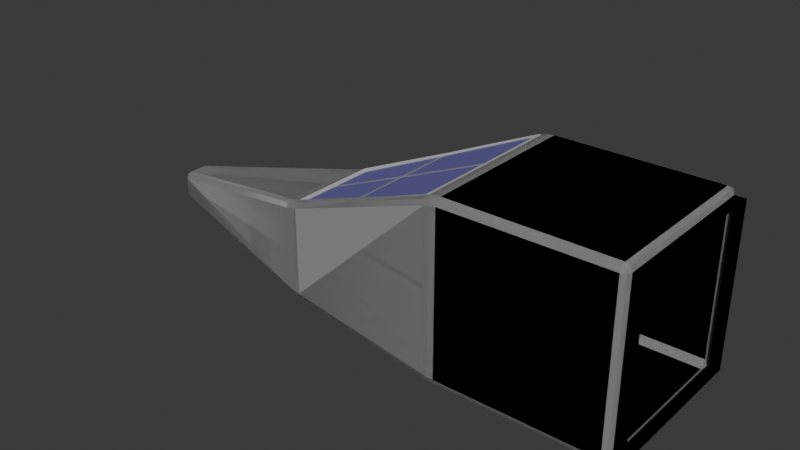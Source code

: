 # Source: basic_ship_cockpit.blend  (saved by Blender 4.1.24; exported with 4.5.12 LTS)
import bpy
from mathutils import Matrix  # noqa: F401  (used for matrix-valued properties, if any)

bpy.ops.wm.read_factory_settings(use_empty=True)
scene = bpy.context.scene
scene.name = 'Scene'

# ---- collections
col_collection = bpy.data.collections.new('Collection'); scene.collection.children.link(col_collection)

# ---- materials (node trees are filled in below, after node groups)
mat_material = bpy.data.materials.new('Material')
mat_material.alpha_threshold = 0.0
mat_material.use_transparent_shadow = False
mat_material.roughness = 0.5
mat_material.line_color = (0.0, 0.0, 0.0, 1.0)
mat_material_002 = bpy.data.materials.new('Material.002')
mat_material_002.use_transparent_shadow = False
mat_material_001 = bpy.data.materials.new('Material.001')
mat_material_001.alpha_threshold = 0.0
mat_material_001.use_transparent_shadow = False
mat_material_001.roughness = 0.5
mat_material_001.line_color = (0.0, 0.0, 0.0, 1.0)

# ---- material node trees
mat_material.use_nodes = True; mat_material.node_tree.nodes.clear()
_N = mat_material.node_tree.nodes; _L = mat_material.node_tree.links
n0 = _N.new('ShaderNodeOutputMaterial'); n0.name = 'Material Output'; n0.location = (300, 300)
n1 = _N.new('ShaderNodeBsdfPrincipled'); n1.name = 'Principled BSDF'; n1.location = (10, 300)
n1.inputs[0].default_value = (0.4499, 0.4499, 0.4499, 1.0)
n1.inputs[3].default_value = 1.45
_L.new(n1.outputs[0], n0.inputs[0])
n0.is_active_output = True
mat_material_002.use_nodes = True; mat_material_002.node_tree.nodes.clear()
_N = mat_material_002.node_tree.nodes; _L = mat_material_002.node_tree.links
n0 = _N.new('ShaderNodeBsdfPrincipled'); n0.name = 'Principled BSDF'; n0.location = (10, 300)
n0.inputs[0].default_value = (0.3638, 0.3491, 1.0, 0.5142)
n0.inputs[4].default_value = 0.5086
n1 = _N.new('ShaderNodeOutputMaterial'); n1.name = 'Material Output'; n1.location = (300, 300)
n2 = _N.new('ShaderNodeAmbientOcclusion'); n2.name = 'Ambient Occlusion'; n2.location = (-190, 275)
_L.new(n0.outputs[0], n1.inputs[0])
n1.is_active_output = True
mat_material_001.use_nodes = True; mat_material_001.node_tree.nodes.clear()
_N = mat_material_001.node_tree.nodes; _L = mat_material_001.node_tree.links
n0 = _N.new('ShaderNodeOutputMaterial'); n0.name = 'Material Output'; n0.location = (300, 300)
n1 = _N.new('ShaderNodeBsdfPrincipled'); n1.name = 'Principled BSDF'; n1.location = (10, 300)
n1.inputs[0].default_value = (0.3763, 0.3763, 0.3763, 1.0)
n1.inputs[3].default_value = 1.45
_L.new(n1.outputs[0], n0.inputs[0])
n0.is_active_output = True

# ---- world
world_world = bpy.data.worlds.new('World'); scene.world = world_world
world_world.use_nodes = True; world_world.node_tree.nodes.clear()
_N = world_world.node_tree.nodes; _L = world_world.node_tree.links
n0 = _N.new('ShaderNodeOutputWorld'); n0.name = 'World Output'; n0.location = (300, 300)
n1 = _N.new('ShaderNodeBackground'); n1.name = 'Background'; n1.location = (10, 300)
n1.inputs[0].default_value = (0.05088, 0.05088, 0.05088, 1.0)
_L.new(n1.outputs[0], n0.inputs[0])
n0.is_active_output = True
world_world.color = (0.05088, 0.05088, 0.05088)
world_world.use_sun_shadow = False
world_world.sun_shadow_jitter_overblur = 0.0

# ---- meshes
me_cube = bpy.data.meshes.new('Cube')
me_cube.from_pydata([(1.122, -0.9263, 0.9263), (1.122, -0.9263, -0.9263), (1.122, 0.9263, -0.9263), (1.122, 0.9263, 0.9263), (0.9263, 1.0, 0.9263), (0.9263, 0.9263, 1.0), (1.0, 0.9263, 0.9263), (0.9263, 0.9784, 0.9784), (0.9689, 0.9689, 0.9689), (0.9784, 0.9263, 0.9784), (0.9784, 0.9784, 0.9263), (0.9263, 0.9263, -1.0), (0.9263, 1.0, -0.9263), (1.0, 0.9263, -0.9263), (0.9263, 0.9784, -0.9784), (0.9689, 0.9689, -0.9689), (0.9784, 0.9784, -0.9263), (0.9784, 0.9263, -0.9784), (1.0, -0.9263, 0.9263), (0.9263, -0.9263, 1.0), (0.9263, -1.0, 0.9263), (0.9784, -0.9263, 0.9784), (0.9689, -0.9689, 0.9689), (0.9263, -0.9784, 0.9784), (0.9784, -0.9784, 0.9263), (1.0, -0.9263, -0.9263), (0.9263, -1.0, -0.9263), (0.9263, -0.9263, -1.0), (0.9784, -0.9784, -0.9263), (0.9689, -0.9689, -0.9689), (0.9263, -0.9784, -0.9784), (0.9784, -0.9263, -0.9784), (-1.072, 0.9863, 0.8914), (-1.068, 0.9123, 0.9723), (-0.9263, 0.9263, 1.0), (-0.9263, 1.0, 0.9263), (-1.078, 0.9633, 0.945), (-1.0, 0.974, 0.9683), (-0.9984, 0.9193, 0.9919), (-0.9263, 0.9784, 0.9784), (-0.9996, 0.996, 0.9089), (-1.074, 0.9111, -1.002), (-1.072, 0.9863, -0.9282), (-0.9263, 1.0, -0.9263), (-0.9263, 0.9263, -1.0), (-1.075, 0.9638, -0.9804), (-0.9998, 0.9743, -0.9792), (-0.9996, 0.996, -0.9273), (-0.9263, 0.9784, -0.9784), (-0.9972, 0.9219, -1.001), (-1.072, -0.9863, 0.8914), (-0.9263, -1.0, 0.9263), (-0.9263, -0.9263, 1.0), (-1.068, -0.9123, 0.9723), (-0.9996, -0.996, 0.9089), (-1.0, -0.974, 0.9683), (-0.9263, -0.9784, 0.9784), (-0.9984, -0.9193, 0.9919), (-1.078, -0.9633, 0.945), (-1.074, -0.9111, -1.002), (-0.9263, -0.9263, -1.0), (-0.9263, -1.0, -0.9263), (-1.072, -0.9863, -0.9282), (-0.9972, -0.9219, -1.0), (-0.9998, -0.9743, -0.9792), (-0.9263, -0.9784, -0.9784), (-0.9996, -0.996, -0.9273), (-1.075, -0.9638, -0.9804), (-3.264, 0.4967, -1.046), (-3.263, 0.5716, -0.9709), (-3.118, 0.5986, -0.9821), (-3.117, 0.5239, -1.056), (-3.269, 0.5487, -1.023), (-3.191, 0.5631, -1.032), (-3.189, 0.5854, -0.9795), (-3.12, 0.5763, -1.034), (-3.191, 0.5103, -1.054), (-3.264, -0.4967, -1.046), (-3.117, -0.5239, -1.056), (-3.118, -0.5986, -0.9821), (-3.263, -0.5716, -0.9709), (-3.191, -0.5103, -1.054), (-3.191, -0.5631, -1.032), (-3.12, -0.5763, -1.034), (-3.189, -0.5854, -0.9795), (-3.269, -0.5487, -1.023), (-3.118, -0.5986, 0.06224), (-3.123, -0.5231, 0.1399), (-3.263, -0.4968, 0.09763), (-3.263, -0.5716, 0.02249), (-3.129, -0.5748, 0.1142), (-3.192, -0.563, 0.09356), (-3.192, -0.5099, 0.116), (-3.269, -0.5486, 0.07448), (-3.182, -0.5866, 0.04191), (-3.263, 0.5716, 0.02249), (-3.263, 0.4968, 0.09763), (-3.123, 0.5231, 0.1399), (-3.118, 0.5986, 0.06224), (-3.269, 0.5486, 0.07448), (-3.192, 0.563, 0.09356), (-3.192, 0.5099, 0.116), (-3.129, 0.5748, 0.1142), (-3.182, 0.5866, 0.04191), (-5.384, 0.1057, -0.6914), (-5.456, 0.09356, -0.6056), (-5.384, 0.1806, -0.6167), (-5.435, 0.09688, -0.6615), (-5.426, 0.1415, -0.6531), (-5.435, 0.1498, -0.6087), (-5.384, 0.1584, -0.6693), (-5.384, -0.1057, -0.6914), (-5.384, -0.1806, -0.6167), (-5.456, -0.09356, -0.6056), (-5.384, -0.1584, -0.6693), (-5.426, -0.1415, -0.6531), (-5.435, -0.1498, -0.6087), (-5.435, -0.09688, -0.6615), (-5.384, -0.1806, -0.4053), (-5.384, -0.1057, -0.3303), (-5.456, -0.09356, -0.4185), (-5.384, -0.1584, -0.3526), (-5.426, -0.1415, -0.3701), (-5.435, -0.09685, -0.3619), (-5.435, -0.1498, -0.4149), (-5.384, 0.1806, -0.4053), (-5.456, 0.09356, -0.4185), (-5.384, 0.1057, -0.3303), (-5.435, 0.1498, -0.4149), (-5.426, 0.1415, -0.3701), (-5.435, 0.09685, -0.3619), (-5.384, 0.1584, -0.3526), (-1.068, 0.0, 0.9723), (-0.9263, 0.0, 1.0), (-0.9984, 0.0, 0.9919), (-3.263, 0.0, 0.09763), (-3.123, 0.0, 0.1399), (-3.192, 0.0, 0.116), (-2.095, 0.7177, 0.5561), (-2.069, 0.7975, 0.4877), (-2.088, 0.772, 0.5361), (-2.095, -0.7177, 0.5561), (-2.069, -0.7975, 0.4877), (-2.088, -0.772, 0.5361), (-1.081, 0.8795, 0.9616), (-1.095, 0.9123, 0.9721), (-1.081, 0.02778, 0.9616), (-1.081, -0.02786, 0.9616), (-1.094, -1.333e-09, 0.9721), (-3.084, 0.02778, 0.1188), (-3.117, 2.72e-10, 0.1266), (-3.084, -0.02786, 0.1188), (-3.084, 0.4999, 0.1188), (-3.117, 0.5231, 0.1263), (-2.168, 0.6827, 0.4988), (-2.117, 0.6925, 0.5204), (-2.11, 0.7172, 0.5419), (-1.095, -0.9123, 0.9721), (-1.081, -0.8796, 0.9616), (-2.117, -0.6956, 0.5204), (-2.168, -0.6858, 0.4988), (-2.111, -0.7182, 0.5404), (-3.084, -0.5, 0.1188), (-3.117, -0.5231, 0.1264), (-2.117, -0.02939, 0.5204), (-2.117, 0.02625, 0.5204), (-2.168, 0.02626, 0.4988), (-2.168, -0.02939, 0.4988), (-1.081, 0.8795, 0.9616), (-1.081, 0.02778, 0.9616), (-3.084, 0.02778, 0.1188), (-3.084, 0.4999, 0.1188), (-2.168, 0.6827, 0.4988), (-1.081, -0.8796, 0.9616), (-2.117, -0.6956, 0.5204), (-1.081, -0.02786, 0.9616), (-3.084, -0.5, 0.1188), (-3.084, -0.02786, 0.1188), (-2.117, 0.6925, 0.5204), (-2.168, -0.6858, 0.4988), (-2.117, -0.02939, 0.5204), (-2.117, 0.02625, 0.5204), (-2.168, 0.02626, 0.4988), (-2.168, -0.02939, 0.4988)], [], [(44, 11, 27, 60), (32, 42, 70, 98, 139), (62, 50, 142, 86, 79), (26, 20, 51, 61), (5, 34, 133, 52, 19), (18, 25, 1, 0), (53, 132, 148, 157), (113, 120, 126, 105), (141, 53, 157, 161), (138, 97, 153, 156), (88, 135, 96, 127, 119), (80, 89, 118, 112), (95, 69, 106, 125), (158, 147, 175, 173), (68, 77, 111, 104), (41, 59, 78, 71), (4, 7, 8, 10), (5, 9, 8, 7), (6, 10, 8, 9), (11, 14, 15, 17), (12, 16, 15, 14), (13, 17, 15, 16), (18, 21, 22, 24), (19, 23, 22, 21), (20, 24, 22, 23), (25, 28, 29, 31), (26, 30, 29, 28), (27, 31, 29, 30), (32, 36, 37, 40), (33, 38, 37, 36), (34, 39, 37, 38), (35, 40, 37, 39), (41, 45, 46, 49), (42, 47, 46, 45), (43, 48, 46, 47), (44, 49, 46, 48), (50, 54, 55, 58), (51, 56, 55, 54), (52, 57, 55, 56), (53, 58, 55, 57), (59, 63, 64, 67), (60, 65, 64, 63), (61, 66, 64, 65), (62, 67, 64, 66), (68, 72, 73, 76), (69, 74, 73, 72), (70, 75, 73, 74), (71, 76, 73, 75), (77, 81, 82, 85), (78, 83, 82, 81), (79, 84, 82, 83), (80, 85, 82, 84), (86, 90, 91, 94), (87, 92, 91, 90), (88, 93, 91, 92), (89, 94, 91, 93), (95, 99, 100, 103), (96, 101, 100, 99), (97, 102, 100, 101), (98, 103, 100, 102), (104, 107, 108, 110), (105, 109, 108, 107), (106, 110, 108, 109), (111, 114, 115, 117), (112, 116, 115, 114), (113, 117, 115, 116), (118, 121, 122, 124), (119, 123, 122, 121), (120, 124, 122, 123), (125, 128, 129, 131), (126, 130, 129, 128), (127, 131, 129, 130), (44, 60, 63, 49), (49, 63, 59, 41), (11, 44, 48, 14), (14, 48, 43, 12), (6, 13, 16, 10), (10, 16, 12, 4), (61, 51, 54, 66), (66, 54, 50, 62), (20, 26, 28, 24), (24, 28, 25, 18), (35, 43, 47, 40), (40, 47, 42, 32), (19, 52, 56, 23), (23, 56, 51, 20), (5, 19, 21, 9), (9, 21, 18, 6), (60, 27, 30, 65), (65, 30, 26, 61), (133, 34, 38, 134), (134, 38, 33, 132), (34, 5, 7, 39), (39, 7, 4, 35), (27, 11, 17, 31), (31, 17, 13, 25), (71, 78, 81, 76), (76, 81, 77, 68), (79, 86, 94, 84), (84, 94, 89, 80), (98, 70, 74, 103), (103, 74, 69, 95), (136, 97, 101, 137), (137, 101, 96, 135), (62, 79, 83, 67), (67, 83, 78, 59), (70, 42, 45, 75), (75, 45, 41, 71), (139, 98, 102, 140), (140, 102, 97, 138), (142, 50, 58, 143), (143, 58, 53, 141), (104, 111, 117, 107), (107, 117, 113, 105), (112, 118, 124, 116), (116, 124, 120, 113), (125, 106, 109, 128), (128, 109, 105, 126), (119, 127, 130, 123), (123, 130, 126, 120), (95, 125, 131, 99), (99, 131, 127, 96), (118, 89, 93, 121), (121, 93, 88, 119), (111, 77, 85, 114), (114, 85, 80, 112), (68, 104, 110, 72), (72, 110, 106, 69), (52, 133, 134, 57), (57, 134, 132, 53), (87, 136, 137, 92), (92, 137, 135, 88), (32, 139, 140, 36), (36, 140, 138, 33), (86, 142, 143, 90), (90, 143, 141, 87), (43, 35, 4, 12), (6, 18, 0, 3), (13, 6, 3, 2), (25, 13, 2, 1), (162, 160, 179, 176), (33, 138, 156, 145), (97, 136, 150, 153), (136, 87, 163, 150), (87, 141, 161, 163), (152, 149, 170, 171), (164, 159, 174, 180), (146, 147, 148), (149, 150, 151), (154, 155, 156), (159, 160, 161), (164, 165, 166, 167), (144, 146, 148, 145), (149, 152, 153, 150), (152, 154, 156, 153), (158, 159, 161, 157), (147, 158, 157, 148), (162, 151, 150, 163), (155, 144, 145, 156), (160, 162, 163, 161), (164, 147, 146, 165), (154, 166, 165, 155), (167, 160, 159, 164), (166, 149, 151, 167), (132, 33, 145, 148), (169, 168, 178, 181), (182, 172, 171, 170), (173, 175, 180, 174), (179, 183, 177, 176), (149, 166, 182, 170), (167, 151, 177, 183), (147, 164, 180, 175), (154, 152, 171, 172), (165, 146, 169, 181), (151, 162, 176, 177), (166, 154, 172, 182), (155, 165, 181, 178), (146, 144, 168, 169), (144, 155, 178, 168), (159, 158, 173, 174), (160, 167, 183, 179)])
me_cube.polygons.foreach_set('material_index', [0, 0, 0, 0, 0, 0, 0, 0, 0, 0, 0, 0, 0, 0, 0, 0, 0, 0, 0, 0, 0, 0, 0, 0, 0, 0, 0, 0, 0, 0, 0, 0, 0, 0, 0, 0, 0, 0, 0, 0, 0, 0, 0, 0, 0, 0, 0, 0, 0, 0, 0, 0, 0, 0, 0, 0, 0, 0, 0, 0, 0, 0, 0, 0, 0, 0, 0, 0, 0, 0, 0, 0, 0, 0, 0, 0, 0, 0, 0, 0, 0, 0, 0, 0, 0, 0, 0, 0, 0, 0, 0, 0, 0, 0, 0, 0, 0, 0, 0, 0, 0, 0, 0, 0, 0, 0, 0, 0, 0, 0, 0, 0, 0, 0, 0, 0, 0, 0, 0, 0, 0, 0, 0, 0, 0, 0, 0, 0, 0, 0, 0, 0, 0, 0, 0, 0, 0, 0, 0, 0, 0, 0, 0, 0, 0, 0, 0, 0, 0, 0, 0, 0, 0, 0, 0, 0, 0, 0, 0, 0, 0, 0, 0, 0, 0, 1, 1, 1, 1, 0, 0, 0, 0, 0, 0, 0, 0, 0, 0, 0, 0])
_uv = me_cube.uv_layers.new(name='UVMap')
_uv.uv.foreach_set('vector', [0.1342, 0.5092, 0.3658, 0.5092, 0.3658, 0.7408, 0.1342, 0.7408, 0.6146, 0.25, 0.3851, 0.25, 0.3896, 0.25, 0.61, 0.25, 0.6132, 0.25, 0.3851, 1.0, 0.6146, 1.0, 0.6132, 1.0, 0.61, 1.0, 0.3896, 1.0, 0.3842, 0.7592, 0.6158, 0.7592, 0.6158, 0.9908, 0.3842, 0.9908, 0.6342, 0.5092, 0.8658, 0.5092, 0.8658, 0.625, 0.8658, 0.7408, 0.6342, 0.7408, 0.6158, 0.7408, 0.3842, 0.7408, 0.3842, 0.7408, 0.6158, 0.7408, 0.875, 0.7404, 0.875, 0.625, 0.875, 0.625, 0.875, 0.7404, 0.4301, 0.05506, 0.5699, 0.05506, 0.5699, 0.1949, 0.4301, 0.1949, 0.875, 0.7382, 0.875, 0.7404, 0.875, 0.7403, 0.875, 0.7382, 0.875, 0.5118, 0.875, 0.5151, 0.875, 0.5151, 0.875, 0.5118, 0.875, 0.7326, 0.875, 0.625, 0.875, 0.5174, 0.875, 0.5492, 0.875, 0.7008, 0.3923, 1.0, 0.6076, 1.0, 0.5758, 1.0, 0.4241, 1.0, 0.6076, 0.25, 0.3923, 0.25, 0.4241, 0.25, 0.5758, 0.25, 0.875, 0.7366, 0.875, 0.6286, 0.875, 0.6286, 0.875, 0.7366, 0.125, 0.5174, 0.125, 0.7326, 0.125, 0.7009, 0.125, 0.5491, 0.125, 0.51, 0.125, 0.74, 0.125, 0.7355, 0.125, 0.5145, 0.6158, 0.4908, 0.625, 0.4908, 0.6237, 0.5, 0.6158, 0.5, 0.6342, 0.5092, 0.625, 0.5092, 0.6237, 0.5, 0.6342, 0.5, 0.6158, 0.5092, 0.6158, 0.5, 0.6237, 0.5, 0.625, 0.5092, 0.3658, 0.5092, 0.3658, 0.5, 0.375, 0.5013, 0.375, 0.5092, 0.3842, 0.4908, 0.3842, 0.5, 0.375, 0.5013, 0.375, 0.4908, 0.3842, 0.5092, 0.375, 0.5092, 0.375, 0.5013, 0.3842, 0.5, 0.6158, 0.7408, 0.625, 0.7408, 0.625, 0.7487, 0.6158, 0.75, 0.6342, 0.7408, 0.6342, 0.75, 0.625, 0.7487, 0.625, 0.7408, 0.6158, 0.7592, 0.6158, 0.75, 0.625, 0.7487, 0.625, 0.7592, 0.3842, 0.7408, 0.3842, 0.75, 0.3763, 0.75, 0.375, 0.7408, 0.3842, 0.7592, 0.375, 0.7592, 0.3763, 0.75, 0.3842, 0.75, 0.3658, 0.7408, 0.375, 0.7408, 0.3763, 0.75, 0.3658, 0.75, 0.6146, 0.25, 0.625, 0.25, 0.625, 0.25, 0.6136, 0.25, 0.875, 0.5096, 0.875, 0.5101, 0.875, 0.5032, 0.875, 0.5, 0.8658, 0.5092, 0.8658, 0.5, 0.875, 0.5, 0.875, 0.5101, 0.6158, 0.2592, 0.6136, 0.25, 0.621, 0.25, 0.625, 0.2592, 0.125, 0.51, 0.125, 0.5, 0.125, 0.5, 0.125, 0.5098, 0.3851, 0.25, 0.3841, 0.25, 0.3776, 0.25, 0.375, 0.25, 0.3842, 0.2592, 0.375, 0.2592, 0.375, 0.25, 0.3841, 0.25, 0.1342, 0.5092, 0.125, 0.5098, 0.125, 0.5032, 0.1342, 0.5, 0.6146, 1.0, 0.6136, 1.0, 0.621, 1.0, 0.625, 1.0, 0.6158, 0.9908, 0.625, 0.9908, 0.625, 1.0, 0.6136, 1.0, 0.8658, 0.7408, 0.875, 0.7399, 0.875, 0.7468, 0.8658, 0.75, 0.875, 0.7404, 0.875, 0.75, 0.875, 0.75, 0.875, 0.7399, 0.125, 0.74, 0.125, 0.7402, 0.125, 0.7468, 0.125, 0.75, 0.1342, 0.7408, 0.1342, 0.75, 0.125, 0.75, 0.125, 0.7402, 0.3842, 0.9908, 0.3841, 1.0, 0.3776, 1.0, 0.375, 0.9908, 0.3851, 1.0, 0.375, 1.0, 0.375, 1.0, 0.3841, 1.0, 0.125, 0.5174, 0.125, 0.5, 0.125, 0.5, 0.125, 0.5159, 0.3923, 0.25, 0.3917, 0.25, 0.3805, 0.25, 0.375, 0.25, 0.3896, 0.25, 0.375, 0.25, 0.375, 0.25, 0.3917, 0.25, 0.125, 0.5145, 0.125, 0.5159, 0.125, 0.5047, 0.125, 0.5, 0.125, 0.7326, 0.125, 0.7341, 0.125, 0.7453, 0.125, 0.75, 0.125, 0.7355, 0.125, 0.75, 0.125, 0.75, 0.125, 0.7341, 0.3896, 1.0, 0.3917, 1.0, 0.3805, 1.0, 0.375, 1.0, 0.3923, 1.0, 0.375, 1.0, 0.375, 1.0, 0.3917, 1.0, 0.61, 1.0, 0.625, 1.0, 0.625, 1.0, 0.61, 1.0, 0.875, 0.7349, 0.875, 0.734, 0.875, 0.7453, 0.875, 0.75, 0.875, 0.7326, 0.875, 0.75, 0.875, 0.75, 0.875, 0.734, 0.6076, 1.0, 0.61, 1.0, 0.621, 1.0, 0.625, 1.0, 0.6076, 0.25, 0.625, 0.25, 0.625, 0.25, 0.61, 0.25, 0.875, 0.5174, 0.875, 0.516, 0.875, 0.5047, 0.875, 0.5, 0.875, 0.5151, 0.875, 0.5, 0.875, 0.5, 0.875, 0.516, 0.61, 0.25, 0.61, 0.25, 0.621, 0.25, 0.625, 0.25, 0.125, 0.5491, 0.125, 0.5526, 0.125, 0.5192, 0.125, 0.5, 0.4301, 0.1949, 0.4278, 0.25, 0.3946, 0.25, 0.375, 0.1974, 0.4241, 0.25, 0.375, 0.25, 0.375, 0.25, 0.4278, 0.25, 0.125, 0.7009, 0.125, 0.75, 0.125, 0.75, 0.125, 0.6974, 0.4241, 1.0, 0.4278, 1.0, 0.3946, 1.0, 0.375, 1.0, 0.4301, 0.05506, 0.375, 0.05257, 0.375, 0.01924, 0.4278, 0.0, 0.5758, 1.0, 0.625, 1.0, 0.625, 1.0, 0.5726, 1.0, 0.875, 0.7008, 0.875, 0.6974, 0.875, 0.7308, 0.875, 0.75, 0.5699, 0.05506, 0.5726, 0.0, 0.6061, 0.0, 0.625, 0.0526, 0.5758, 0.25, 0.5726, 0.25, 0.6061, 0.25, 0.625, 0.25, 0.5699, 0.1949, 0.625, 0.1974, 0.625, 0.2308, 0.5726, 0.25, 0.875, 0.5492, 0.875, 0.5, 0.875, 0.5, 0.875, 0.5526, 0.1342, 0.5092, 0.1342, 0.7408, 0.125, 0.7402, 0.125, 0.5098, 0.125, 0.5098, 0.125, 0.7402, 0.125, 0.74, 0.125, 0.51, 0.3658, 0.5092, 0.1342, 0.5092, 0.1342, 0.5, 0.3658, 0.5, 0.375, 0.4908, 0.375, 0.2592, 0.3842, 0.2592, 0.3842, 0.4908, 0.6158, 0.5092, 0.3842, 0.5092, 0.3842, 0.5, 0.6158, 0.5, 0.6158, 0.5, 0.3842, 0.5, 0.3842, 0.4908, 0.6158, 0.4908, 0.3842, 0.9908, 0.6158, 0.9908, 0.6136, 1.0, 0.3841, 1.0, 0.3841, 1.0, 0.6136, 1.0, 0.6146, 1.0, 0.3851, 1.0, 0.6158, 0.7592, 0.3842, 0.7592, 0.3842, 0.75, 0.6158, 0.75, 0.6158, 0.75, 0.3842, 0.75, 0.3842, 0.7408, 0.6158, 0.7408, 0.6158, 0.2592, 0.3842, 0.2592, 0.3841, 0.25, 0.6136, 0.25, 0.6136, 0.25, 0.3841, 0.25, 0.3851, 0.25, 0.6146, 0.25, 0.6342, 0.7408, 0.8658, 0.7408, 0.8658, 0.75, 0.6342, 0.75, 0.625, 0.7592, 0.625, 0.9908, 0.6158, 0.9908, 0.6158, 0.7592, 0.6342, 0.5092, 0.6342, 0.7408, 0.625, 0.7408, 0.625, 0.5092, 0.625, 0.5092, 0.625, 0.7408, 0.6158, 0.7408, 0.6158, 0.5092, 0.1342, 0.7408, 0.3658, 0.7408, 0.3658, 0.75, 0.1342, 0.75, 0.375, 0.9908, 0.375, 0.7592, 0.3842, 0.7592, 0.3842, 0.9908, 0.8658, 0.625, 0.8658, 0.5092, 0.875, 0.5101, 0.875, 0.625, 0.875, 0.625, 0.875, 0.5101, 0.875, 0.5096, 0.875, 0.625, 0.8658, 0.5092, 0.6342, 0.5092, 0.6342, 0.5, 0.8658, 0.5, 0.625, 0.2592, 0.625, 0.4908, 0.6158, 0.4908, 0.6158, 0.2592, 0.3658, 0.7408, 0.3658, 0.5092, 0.375, 0.5092, 0.375, 0.7408, 0.375, 0.7408, 0.375, 0.5092, 0.3842, 0.5092, 0.3842, 0.7408, 0.125, 0.5145, 0.125, 0.7355, 0.125, 0.7341, 0.125, 0.5159, 0.125, 0.5159, 0.125, 0.7341, 0.125, 0.7326, 0.125, 0.5174, 0.3896, 1.0, 0.61, 1.0, 0.61, 1.0, 0.3917, 1.0, 0.3917, 1.0, 0.61, 1.0, 0.6076, 1.0, 0.3923, 1.0, 0.61, 0.25, 0.3896, 0.25, 0.3917, 0.25, 0.61, 0.25, 0.61, 0.25, 0.3917, 0.25, 0.3923, 0.25, 0.6076, 0.25, 0.875, 0.625, 0.875, 0.5151, 0.875, 0.516, 0.875, 0.625, 0.875, 0.625, 0.875, 0.516, 0.875, 0.5174, 0.875, 0.625, 0.3851, 1.0, 0.3896, 1.0, 0.375, 1.0, 0.375, 1.0, 0.125, 0.75, 0.125, 0.75, 0.125, 0.7355, 0.125, 0.74, 0.3896, 0.25, 0.3851, 0.25, 0.375, 0.25, 0.375, 0.25, 0.125, 0.5, 0.125, 0.5, 0.125, 0.51, 0.125, 0.5145, 0.6132, 0.25, 0.61, 0.25, 0.625, 0.25, 0.625, 0.25, 0.875, 0.5, 0.875, 0.5, 0.875, 0.5151, 0.875, 0.5118, 0.6132, 1.0, 0.6146, 1.0, 0.625, 1.0, 0.625, 1.0, 0.875, 0.75, 0.875, 0.75, 0.875, 0.7404, 0.875, 0.7382, 0.125, 0.5491, 0.125, 0.7009, 0.125, 0.6974, 0.125, 0.5526, 0.375, 0.1974, 0.375, 0.05257, 0.4301, 0.05506, 0.4301, 0.1949, 0.4241, 1.0, 0.5758, 1.0, 0.5726, 1.0, 0.4278, 1.0, 0.4278, 0.0, 0.5726, 0.0, 0.5699, 0.05506, 0.4301, 0.05506, 0.5758, 0.25, 0.4241, 0.25, 0.4278, 0.25, 0.5726, 0.25, 0.5726, 0.25, 0.4278, 0.25, 0.4301, 0.1949, 0.5699, 0.1949, 0.875, 0.7008, 0.875, 0.5492, 0.875, 0.5526, 0.875, 0.6974, 0.625, 0.0526, 0.625, 0.1974, 0.5699, 0.1949, 0.5699, 0.05506, 0.6076, 0.25, 0.5758, 0.25, 0.625, 0.25, 0.625, 0.25, 0.875, 0.5, 0.875, 0.5, 0.875, 0.5492, 0.875, 0.5174, 0.5758, 1.0, 0.6076, 1.0, 0.625, 1.0, 0.625, 1.0, 0.875, 0.75, 0.875, 0.75, 0.875, 0.7326, 0.875, 0.7008, 0.125, 0.7009, 0.125, 0.7326, 0.125, 0.75, 0.125, 0.75, 0.375, 1.0, 0.375, 1.0, 0.3923, 1.0, 0.4241, 1.0, 0.125, 0.5174, 0.125, 0.5491, 0.125, 0.5, 0.125, 0.5, 0.375, 0.25, 0.375, 0.25, 0.4241, 0.25, 0.3923, 0.25, 0.8658, 0.7408, 0.8658, 0.625, 0.875, 0.625, 0.875, 0.7399, 0.875, 0.7399, 0.875, 0.625, 0.875, 0.625, 0.875, 0.7404, 0.875, 0.7349, 0.875, 0.625, 0.875, 0.625, 0.875, 0.734, 0.875, 0.734, 0.875, 0.625, 0.875, 0.625, 0.875, 0.7326, 0.6146, 0.25, 0.6132, 0.25, 0.625, 0.25, 0.625, 0.25, 0.875, 0.5, 0.875, 0.5, 0.875, 0.5118, 0.875, 0.5096, 0.61, 1.0, 0.6132, 1.0, 0.625, 1.0, 0.625, 1.0, 0.875, 0.75, 0.875, 0.75, 0.875, 0.7382, 0.875, 0.7349, 0.3842, 0.2592, 0.6158, 0.2592, 0.6158, 0.4908, 0.3842, 0.4908, 0.6158, 0.5092, 0.6158, 0.7408, 0.6158, 0.7408, 0.6158, 0.5092, 0.3842, 0.5092, 0.6158, 0.5092, 0.6158, 0.5092, 0.3842, 0.5092, 0.3842, 0.7408, 0.3842, 0.5092, 0.3842, 0.5092, 0.3842, 0.7408, 0.875, 0.7293, 0.875, 0.7335, 0.875, 0.7335, 0.875, 0.7293, 0.875, 0.5096, 0.875, 0.5118, 0.875, 0.5118, 0.875, 0.5097, 0.875, 0.5151, 0.875, 0.625, 0.875, 0.625, 0.875, 0.5151, 0.875, 0.625, 0.875, 0.7349, 0.875, 0.7349, 0.875, 0.625, 0.875, 0.7349, 0.875, 0.7382, 0.875, 0.7382, 0.875, 0.7349, 0.875, 0.5207, 0.875, 0.6194, 0.875, 0.6194, 0.875, 0.5207, 0.875, 0.6293, 0.875, 0.734, 0.875, 0.734, 0.875, 0.6293, 0.875, 0.6214, 0.875, 0.6286, 0.875, 0.625, 0.875, 0.6194, 0.875, 0.625, 0.875, 0.6306, 0.875, 0.5165, 0.875, 0.516, 0.875, 0.5118, 0.875, 0.734, 0.875, 0.7335, 0.875, 0.7382, 0.875, 0.6293, 0.875, 0.6207, 0.875, 0.6204, 0.875, 0.6296, 0.875, 0.5134, 0.875, 0.6214, 0.875, 0.625, 0.875, 0.5096, 0.875, 0.6194, 0.875, 0.5207, 0.875, 0.5151, 0.875, 0.625, 0.875, 0.5207, 0.875, 0.5165, 0.875, 0.5118, 0.875, 0.5151, 0.875, 0.7366, 0.875, 0.734, 0.875, 0.7382, 0.875, 0.7403, 0.875, 0.6286, 0.875, 0.7366, 0.875, 0.7404, 0.875, 0.625, 0.875, 0.7293, 0.875, 0.6306, 0.875, 0.625, 0.875, 0.7349, 0.875, 0.516, 0.875, 0.5134, 0.875, 0.5097, 0.875, 0.5118, 0.875, 0.7335, 0.875, 0.7293, 0.875, 0.7349, 0.875, 0.7382, 0.875, 0.6293, 0.875, 0.6286, 0.875, 0.6214, 0.875, 0.6207, 0.875, 0.5165, 0.875, 0.6204, 0.875, 0.6207, 0.875, 0.516, 0.875, 0.6296, 0.875, 0.7335, 0.875, 0.734, 0.875, 0.6293, 0.875, 0.6204, 0.875, 0.6194, 0.875, 0.6306, 0.875, 0.6296, 0.875, 0.625, 0.875, 0.5096, 0.875, 0.5096, 0.875, 0.625, 0.875, 0.6214, 0.875, 0.5134, 0.875, 0.516, 0.875, 0.6207, 0.875, 0.6204, 0.875, 0.5165, 0.875, 0.5207, 0.875, 0.6194, 0.875, 0.7366, 0.875, 0.6286, 0.875, 0.6293, 0.875, 0.734, 0.875, 0.7335, 0.875, 0.6296, 0.875, 0.6306, 0.875, 0.7293, 0.875, 0.6194, 0.875, 0.6204, 0.875, 0.6204, 0.875, 0.6194, 0.875, 0.6296, 0.875, 0.6306, 0.875, 0.6306, 0.875, 0.6296, 0.875, 0.6286, 0.875, 0.6293, 0.875, 0.6293, 0.875, 0.6286, 0.875, 0.5165, 0.875, 0.5207, 0.875, 0.5207, 0.875, 0.5165, 0.875, 0.6207, 0.875, 0.6214, 0.875, 0.6214, 0.875, 0.6207, 0.875, 0.6306, 0.875, 0.7293, 0.875, 0.7293, 0.875, 0.6306, 0.875, 0.6204, 0.875, 0.5165, 0.875, 0.5165, 0.875, 0.6204, 0.875, 0.516, 0.875, 0.6207, 0.875, 0.6207, 0.875, 0.516, 0.875, 0.6214, 0.875, 0.5134, 0.875, 0.5134, 0.875, 0.6214, 0.875, 0.5134, 0.875, 0.516, 0.875, 0.516, 0.875, 0.5134, 0.875, 0.734, 0.875, 0.7366, 0.875, 0.7366, 0.875, 0.734, 0.875, 0.7335, 0.875, 0.6296, 0.875, 0.6296, 0.875, 0.7335])
me_cube.materials.append(mat_material)
me_cube.materials.append(mat_material_002)
me_cube.use_mirror_vertex_groups = False
me_cube.update()
me_cube_001 = bpy.data.meshes.new('Cube.001')
me_cube_001.from_pydata([(1.122, -0.9263, 0.9263), (1.122, -0.9263, -0.9263), (1.122, 0.9263, -0.9263), (1.122, 0.9263, 0.9263), (0.9263, 1.0, 0.9263), (0.9263, 0.9263, 1.0), (1.0, 0.9263, 0.9263), (0.9263, 0.9784, 0.9784), (0.9689, 0.9689, 0.9689), (0.9784, 0.9263, 0.9784), (0.9784, 0.9784, 0.9263), (0.9263, 0.9263, -1.0), (0.9263, 1.0, -0.9263), (1.0, 0.9263, -0.9263), (0.9263, 0.9784, -0.9784), (0.9689, 0.9689, -0.9689), (0.9784, 0.9784, -0.9263), (0.9784, 0.9263, -0.9784), (1.0, -0.9263, 0.9263), (0.9263, -0.9263, 1.0), (0.9263, -1.0, 0.9263), (0.9784, -0.9263, 0.9784), (0.9689, -0.9689, 0.9689), (0.9263, -0.9784, 0.9784), (0.9784, -0.9784, 0.9263), (1.0, -0.9263, -0.9263), (0.9263, -1.0, -0.9263), (0.9263, -0.9263, -1.0), (0.9784, -0.9784, -0.9263), (0.9689, -0.9689, -0.9689), (0.9263, -0.9784, -0.9784), (0.9784, -0.9263, -0.9784), (-1.072, 0.9863, 0.8914), (-1.068, 0.9123, 0.9723), (-0.9263, 0.9263, 1.0), (-0.9263, 1.0, 0.9263), (-1.078, 0.9633, 0.945), (-1.0, 0.974, 0.9683), (-0.9984, 0.9193, 0.9919), (-0.9263, 0.9784, 0.9784), (-0.9996, 0.996, 0.9089), (-1.074, 0.9111, -1.002), (-1.072, 0.9863, -0.9282), (-0.9263, 1.0, -0.9263), (-0.9263, 0.9263, -1.0), (-1.075, 0.9638, -0.9804), (-0.9998, 0.9743, -0.9792), (-0.9996, 0.996, -0.9273), (-0.9263, 0.9784, -0.9784), (-0.9972, 0.9219, -1.001), (-1.072, -0.9863, 0.8914), (-0.9263, -1.0, 0.9263), (-0.9263, -0.9263, 1.0), (-1.068, -0.9123, 0.9723), (-0.9996, -0.996, 0.9089), (-1.0, -0.974, 0.9683), (-0.9263, -0.9784, 0.9784), (-0.9984, -0.9193, 0.9919), (-1.078, -0.9633, 0.945), (-1.074, -0.9111, -1.002), (-0.9263, -0.9263, -1.0), (-0.9263, -1.0, -0.9263), (-1.072, -0.9863, -0.9282), (-0.9972, -0.9219, -1.0), (-0.9998, -0.9743, -0.9792), (-0.9263, -0.9784, -0.9784), (-0.9996, -0.996, -0.9273), (-1.075, -0.9638, -0.9804), (-3.264, 0.4967, -1.046), (-3.263, 0.5716, -0.9709), (-3.118, 0.5986, -0.9821), (-3.117, 0.5239, -1.056), (-3.269, 0.5487, -1.023), (-3.191, 0.5631, -1.032), (-3.189, 0.5854, -0.9795), (-3.12, 0.5763, -1.034), (-3.191, 0.5103, -1.054), (-3.264, -0.4967, -1.046), (-3.117, -0.5239, -1.056), (-3.118, -0.5986, -0.9821), (-3.263, -0.5716, -0.9709), (-3.191, -0.5103, -1.054), (-3.191, -0.5631, -1.032), (-3.12, -0.5763, -1.034), (-3.189, -0.5854, -0.9795), (-3.269, -0.5487, -1.023), (-3.118, -0.5986, 0.06224), (-3.123, -0.5231, 0.1399), (-3.263, -0.4968, 0.09763), (-3.263, -0.5716, 0.02249), (-3.129, -0.5748, 0.1142), (-3.192, -0.563, 0.09356), (-3.192, -0.5099, 0.116), (-3.269, -0.5486, 0.07448), (-3.182, -0.5866, 0.04191), (-3.263, 0.5716, 0.02249), (-3.263, 0.4968, 0.09763), (-3.123, 0.5231, 0.1399), (-3.118, 0.5986, 0.06224), (-3.269, 0.5486, 0.07448), (-3.192, 0.563, 0.09356), (-3.192, 0.5099, 0.116), (-3.129, 0.5748, 0.1142), (-3.182, 0.5866, 0.04191), (-5.384, 0.1057, -0.6914), (-5.456, 0.09356, -0.6056), (-5.384, 0.1806, -0.6167), (-5.435, 0.09688, -0.6615), (-5.426, 0.1415, -0.6531), (-5.435, 0.1498, -0.6087), (-5.384, 0.1584, -0.6693), (-5.384, -0.1057, -0.6914), (-5.384, -0.1806, -0.6167), (-5.456, -0.09356, -0.6056), (-5.384, -0.1584, -0.6693), (-5.426, -0.1415, -0.6531), (-5.435, -0.1498, -0.6087), (-5.435, -0.09688, -0.6615), (-5.384, -0.1806, -0.4053), (-5.384, -0.1057, -0.3303), (-5.456, -0.09356, -0.4185), (-5.384, -0.1584, -0.3526), (-5.426, -0.1415, -0.3701), (-5.435, -0.09685, -0.3619), (-5.435, -0.1498, -0.4149), (-5.384, 0.1806, -0.4053), (-5.456, 0.09356, -0.4185), (-5.384, 0.1057, -0.3303), (-5.435, 0.1498, -0.4149), (-5.426, 0.1415, -0.3701), (-5.435, 0.09685, -0.3619), (-5.384, 0.1584, -0.3526), (-1.068, 0.0, 0.9723), (-0.9263, 0.0, 1.0), (-0.9984, 0.0, 0.9919), (-3.263, 0.0, 0.09763), (-3.123, 0.0, 0.1399), (-3.192, 0.0, 0.116), (-2.095, 0.7177, 0.5561), (-2.069, 0.7975, 0.4877), (-2.088, 0.772, 0.5361), (-2.095, -0.7177, 0.5561), (-2.069, -0.7975, 0.4877), (-2.088, -0.772, 0.5361), (-3.263, -0.4968, 0.09763), (-3.264, -0.4967, -1.046), (-3.264, -0.4967, 0.09589), (-3.266, 0.5479, 0.07949), (-3.264, -0.4967, 0.09589), (-3.264, -0.4967, -1.046), (-3.272, 0.5489, -1.025), (-1.067, 0.8972, 0.9675), (-1.074, 0.9123, 0.9723), (-1.067, 0.01277, 0.9675), (-1.073, -2.598e-10, 0.9723), (-1.067, -0.01281, 0.9675), (-3.098, 0.01277, 0.113), (-3.098, -0.01281, 0.113), (-3.113, 4.78e-10, 0.1166), (-3.113, 0.5231, 0.1165), (-3.098, 0.5124, 0.113), (-2.127, 0.7166, 0.5244), (-2.13, 0.7052, 0.5145), (-2.154, 0.7007, 0.5046), (-1.067, -0.8972, 0.9675), (-1.074, -0.9123, 0.9723), (-2.128, -0.7188, 0.5237), (-2.154, -0.7039, 0.5046), (-2.13, -0.7084, 0.5145), (-3.098, -0.5125, 0.113), (-3.113, -0.5231, 0.1165), (-2.13, -0.01438, 0.5145), (-2.154, -0.01438, 0.5046), (-2.154, 0.0112, 0.5046), (-2.13, 0.0112, 0.5145), (-3.258, -0.5493, 0.08112), (-3.267, -0.5491, -1.023), (-3.229, -0.5762, 0.01968), (-3.26, -0.5713, -0.9709), (-3.251, 0.5748, 0.02338), (-3.258, 0.572, -0.9703)], [(88, 144)], [(44, 60, 27, 11), (32, 139, 98, 70, 42), (62, 79, 86, 142, 50), (26, 61, 51, 20), (5, 19, 52, 133, 34), (18, 0, 1, 25), (53, 165, 154, 132), (113, 105, 126, 120), (141, 166, 165, 53), (88, 119, 127, 96, 135), (80, 112, 118, 89), (95, 125, 106, 69), (149, 148, 146, 145), (68, 104, 111, 77), (41, 71, 78, 59), (4, 10, 8, 7), (5, 7, 8, 9), (6, 9, 8, 10), (11, 17, 15, 14), (12, 14, 15, 16), (13, 16, 15, 17), (18, 24, 22, 21), (19, 21, 22, 23), (20, 23, 22, 24), (25, 31, 29, 28), (26, 28, 29, 30), (27, 30, 29, 31), (32, 40, 37, 36), (33, 36, 37, 38), (34, 38, 37, 39), (35, 39, 37, 40), (41, 49, 46, 45), (42, 45, 46, 47), (43, 47, 46, 48), (44, 48, 46, 49), (50, 58, 55, 54), (51, 54, 55, 56), (52, 56, 55, 57), (53, 57, 55, 58), (59, 67, 64, 63), (60, 63, 64, 65), (61, 65, 64, 66), (62, 66, 64, 67), (68, 76, 73, 72), (69, 72, 73, 74), (70, 74, 73, 75), (71, 75, 73, 76), (77, 85, 82, 81), (78, 81, 82, 83), (79, 83, 82, 84), (80, 84, 82, 85), (86, 94, 91, 90), (87, 90, 91, 92), (88, 92, 91, 93), (89, 93, 91, 94), (95, 103, 100, 99), (96, 99, 100, 101), (97, 101, 100, 102), (98, 102, 100, 103), (104, 110, 108, 107), (105, 107, 108, 109), (106, 109, 108, 110), (111, 117, 115, 114), (112, 114, 115, 116), (113, 116, 115, 117), (118, 124, 122, 121), (119, 121, 122, 123), (120, 123, 122, 124), (125, 131, 129, 128), (126, 128, 129, 130), (127, 130, 129, 131), (44, 49, 63, 60), (49, 41, 59, 63), (11, 14, 48, 44), (14, 12, 43, 48), (6, 10, 16, 13), (10, 4, 12, 16), (61, 66, 54, 51), (66, 62, 50, 54), (20, 24, 28, 26), (24, 18, 25, 28), (35, 40, 47, 43), (40, 32, 42, 47), (19, 23, 56, 52), (23, 20, 51, 56), (5, 9, 21, 19), (9, 6, 18, 21), (60, 65, 30, 27), (65, 61, 26, 30), (133, 134, 38, 34), (134, 132, 33, 38), (34, 39, 7, 5), (39, 35, 4, 7), (27, 31, 17, 11), (31, 25, 13, 17), (71, 76, 81, 78), (76, 68, 77, 81), (79, 84, 94, 86), (84, 80, 89, 94), (98, 103, 74, 70), (103, 95, 69, 74), (136, 137, 101, 97), (137, 135, 96, 101), (62, 67, 83, 79), (67, 59, 78, 83), (70, 75, 45, 42), (75, 71, 41, 45), (139, 140, 102, 98), (140, 138, 97, 102), (142, 143, 58, 50), (143, 141, 53, 58), (104, 107, 117, 111), (107, 105, 113, 117), (112, 116, 124, 118), (116, 113, 120, 124), (125, 128, 109, 106), (128, 126, 105, 109), (119, 123, 130, 127), (123, 120, 126, 130), (95, 99, 131, 125), (99, 96, 127, 131), (118, 121, 93, 89), (121, 119, 88, 93), (111, 114, 85, 77), (114, 112, 80, 85), (68, 72, 110, 104), (72, 69, 106, 110), (52, 57, 134, 133), (57, 53, 132, 134), (87, 92, 137, 136), (92, 88, 135, 137), (32, 36, 140, 139), (36, 33, 138, 140), (86, 90, 143, 142), (90, 87, 141, 143), (43, 12, 4, 35), (6, 3, 0, 18), (13, 2, 3, 6), (25, 1, 2, 13), (138, 161, 159, 97), (33, 152, 161, 138), (97, 159, 158, 136), (136, 158, 170, 87), (87, 170, 166, 141), (149, 150, 147, 148), (77, 68, 150, 149), (153, 154, 155), (156, 157, 158), (161, 162, 163), (166, 167, 168), (171, 172, 173, 174), (152, 154, 153, 151), (158, 159, 160, 156), (159, 161, 163, 160), (165, 166, 168, 164), (154, 165, 164, 155), (170, 158, 157, 169), (161, 152, 151, 162), (166, 170, 169, 167), (174, 153, 155, 171), (162, 174, 173, 163), (171, 168, 167, 172), (172, 157, 156, 173), (132, 154, 152, 33), (149, 148, 175, 176), (176, 175, 177, 178), (147, 150, 180, 179)])
_uv = me_cube_001.uv_layers.new(name='UVMap')
_uv.uv.foreach_set('vector', [0.1342, 0.5092, 0.1342, 0.7408, 0.3658, 0.7408, 0.3658, 0.5092, 0.6146, 0.25, 0.6132, 0.25, 0.61, 0.25, 0.3896, 0.25, 0.3851, 0.25, 0.3851, 1.0, 0.3896, 1.0, 0.61, 1.0, 0.6132, 1.0, 0.6146, 1.0, 0.3842, 0.7592, 0.3842, 0.9908, 0.6158, 0.9908, 0.6158, 0.7592, 0.6342, 0.5092, 0.6342, 0.7408, 0.8658, 0.7408, 0.8658, 0.625, 0.8658, 0.5092, 0.6158, 0.7408, 0.6158, 0.7408, 0.3842, 0.7408, 0.3842, 0.7408, 0.875, 0.7404, 0.875, 0.7404, 0.875, 0.625, 0.875, 0.625, 0.4301, 0.05506, 0.4301, 0.1949, 0.5699, 0.1949, 0.5699, 0.05506, 0.875, 0.7382, 0.875, 0.7382, 0.875, 0.7403, 0.875, 0.7404, 0.875, 0.7326, 0.875, 0.7008, 0.875, 0.5492, 0.875, 0.5174, 0.875, 0.625, 0.3923, 1.0, 0.4241, 1.0, 0.5758, 1.0, 0.6076, 1.0, 0.6076, 0.25, 0.5758, 0.25, 0.4241, 0.25, 0.3923, 0.25, 0.125, 0.7326, 0.125, 0.7326, 0.125, 0.7326, 0.125, 0.7326, 0.125, 0.5174, 0.125, 0.5491, 0.125, 0.7009, 0.125, 0.7326, 0.125, 0.51, 0.125, 0.5145, 0.125, 0.7355, 0.125, 0.74, 0.6158, 0.4908, 0.6158, 0.5, 0.6237, 0.5, 0.625, 0.4908, 0.6342, 0.5092, 0.6342, 0.5, 0.6237, 0.5, 0.625, 0.5092, 0.6158, 0.5092, 0.625, 0.5092, 0.6237, 0.5, 0.6158, 0.5, 0.3658, 0.5092, 0.375, 0.5092, 0.375, 0.5013, 0.3658, 0.5, 0.3842, 0.4908, 0.375, 0.4908, 0.375, 0.5013, 0.3842, 0.5, 0.3842, 0.5092, 0.3842, 0.5, 0.375, 0.5013, 0.375, 0.5092, 0.6158, 0.7408, 0.6158, 0.75, 0.625, 0.7487, 0.625, 0.7408, 0.6342, 0.7408, 0.625, 0.7408, 0.625, 0.7487, 0.6342, 0.75, 0.6158, 0.7592, 0.625, 0.7592, 0.625, 0.7487, 0.6158, 0.75, 0.3842, 0.7408, 0.375, 0.7408, 0.3763, 0.75, 0.3842, 0.75, 0.3842, 0.7592, 0.3842, 0.75, 0.3763, 0.75, 0.375, 0.7592, 0.3658, 0.7408, 0.3658, 0.75, 0.3763, 0.75, 0.375, 0.7408, 0.6146, 0.25, 0.6136, 0.25, 0.625, 0.25, 0.625, 0.25, 0.875, 0.5096, 0.875, 0.5, 0.875, 0.5032, 0.875, 0.5101, 0.8658, 0.5092, 0.875, 0.5101, 0.875, 0.5, 0.8658, 0.5, 0.6158, 0.2592, 0.625, 0.2592, 0.621, 0.25, 0.6136, 0.25, 0.125, 0.51, 0.125, 0.5098, 0.125, 0.5, 0.125, 0.5, 0.3851, 0.25, 0.375, 0.25, 0.3776, 0.25, 0.3841, 0.25, 0.3842, 0.2592, 0.3841, 0.25, 0.375, 0.25, 0.375, 0.2592, 0.1342, 0.5092, 0.1342, 0.5, 0.125, 0.5032, 0.125, 0.5098, 0.6146, 1.0, 0.625, 1.0, 0.621, 1.0, 0.6136, 1.0, 0.6158, 0.9908, 0.6136, 1.0, 0.625, 1.0, 0.625, 0.9908, 0.8658, 0.7408, 0.8658, 0.75, 0.875, 0.7468, 0.875, 0.7399, 0.875, 0.7404, 0.875, 0.7399, 0.875, 0.75, 0.875, 0.75, 0.125, 0.74, 0.125, 0.75, 0.125, 0.7468, 0.125, 0.7402, 0.1342, 0.7408, 0.125, 0.7402, 0.125, 0.75, 0.1342, 0.75, 0.3842, 0.9908, 0.375, 0.9908, 0.3776, 1.0, 0.3841, 1.0, 0.3851, 1.0, 0.3841, 1.0, 0.375, 1.0, 0.375, 1.0, 0.125, 0.5174, 0.125, 0.5159, 0.125, 0.5, 0.125, 0.5, 0.3923, 0.25, 0.375, 0.25, 0.3805, 0.25, 0.3917, 0.25, 0.3896, 0.25, 0.3917, 0.25, 0.375, 0.25, 0.375, 0.25, 0.125, 0.5145, 0.125, 0.5, 0.125, 0.5047, 0.125, 0.5159, 0.125, 0.7326, 0.125, 0.75, 0.125, 0.7453, 0.125, 0.7341, 0.125, 0.7355, 0.125, 0.7341, 0.125, 0.75, 0.125, 0.75, 0.3896, 1.0, 0.375, 1.0, 0.3805, 1.0, 0.3917, 1.0, 0.3923, 1.0, 0.3917, 1.0, 0.375, 1.0, 0.375, 1.0, 0.61, 1.0, 0.61, 1.0, 0.625, 1.0, 0.625, 1.0, 0.875, 0.7349, 0.875, 0.75, 0.875, 0.7453, 0.875, 0.734, 0.875, 0.7326, 0.875, 0.734, 0.875, 0.75, 0.875, 0.75, 0.6076, 1.0, 0.625, 1.0, 0.621, 1.0, 0.61, 1.0, 0.6076, 0.25, 0.61, 0.25, 0.625, 0.25, 0.625, 0.25, 0.875, 0.5174, 0.875, 0.5, 0.875, 0.5047, 0.875, 0.516, 0.875, 0.5151, 0.875, 0.516, 0.875, 0.5, 0.875, 0.5, 0.61, 0.25, 0.625, 0.25, 0.621, 0.25, 0.61, 0.25, 0.125, 0.5491, 0.125, 0.5, 0.125, 0.5192, 0.125, 0.5526, 0.4301, 0.1949, 0.375, 0.1974, 0.3946, 0.25, 0.4278, 0.25, 0.4241, 0.25, 0.4278, 0.25, 0.375, 0.25, 0.375, 0.25, 0.125, 0.7009, 0.125, 0.6974, 0.125, 0.75, 0.125, 0.75, 0.4241, 1.0, 0.375, 1.0, 0.3946, 1.0, 0.4278, 1.0, 0.4301, 0.05506, 0.4278, 0.0, 0.375, 0.01924, 0.375, 0.05257, 0.5758, 1.0, 0.5726, 1.0, 0.625, 1.0, 0.625, 1.0, 0.875, 0.7008, 0.875, 0.75, 0.875, 0.7308, 0.875, 0.6974, 0.5699, 0.05506, 0.625, 0.0526, 0.6061, 0.0, 0.5726, 0.0, 0.5758, 0.25, 0.625, 0.25, 0.6061, 0.25, 0.5726, 0.25, 0.5699, 0.1949, 0.5726, 0.25, 0.625, 0.2308, 0.625, 0.1974, 0.875, 0.5492, 0.875, 0.5526, 0.875, 0.5, 0.875, 0.5, 0.1342, 0.5092, 0.125, 0.5098, 0.125, 0.7402, 0.1342, 0.7408, 0.125, 0.5098, 0.125, 0.51, 0.125, 0.74, 0.125, 0.7402, 0.3658, 0.5092, 0.3658, 0.5, 0.1342, 0.5, 0.1342, 0.5092, 0.375, 0.4908, 0.3842, 0.4908, 0.3842, 0.2592, 0.375, 0.2592, 0.6158, 0.5092, 0.6158, 0.5, 0.3842, 0.5, 0.3842, 0.5092, 0.6158, 0.5, 0.6158, 0.4908, 0.3842, 0.4908, 0.3842, 0.5, 0.3842, 0.9908, 0.3841, 1.0, 0.6136, 1.0, 0.6158, 0.9908, 0.3841, 1.0, 0.3851, 1.0, 0.6146, 1.0, 0.6136, 1.0, 0.6158, 0.7592, 0.6158, 0.75, 0.3842, 0.75, 0.3842, 0.7592, 0.6158, 0.75, 0.6158, 0.7408, 0.3842, 0.7408, 0.3842, 0.75, 0.6158, 0.2592, 0.6136, 0.25, 0.3841, 0.25, 0.3842, 0.2592, 0.6136, 0.25, 0.6146, 0.25, 0.3851, 0.25, 0.3841, 0.25, 0.6342, 0.7408, 0.6342, 0.75, 0.8658, 0.75, 0.8658, 0.7408, 0.625, 0.7592, 0.6158, 0.7592, 0.6158, 0.9908, 0.625, 0.9908, 0.6342, 0.5092, 0.625, 0.5092, 0.625, 0.7408, 0.6342, 0.7408, 0.625, 0.5092, 0.6158, 0.5092, 0.6158, 0.7408, 0.625, 0.7408, 0.1342, 0.7408, 0.1342, 0.75, 0.3658, 0.75, 0.3658, 0.7408, 0.375, 0.9908, 0.3842, 0.9908, 0.3842, 0.7592, 0.375, 0.7592, 0.8658, 0.625, 0.875, 0.625, 0.875, 0.5101, 0.8658, 0.5092, 0.875, 0.625, 0.875, 0.625, 0.875, 0.5096, 0.875, 0.5101, 0.8658, 0.5092, 0.8658, 0.5, 0.6342, 0.5, 0.6342, 0.5092, 0.625, 0.2592, 0.6158, 0.2592, 0.6158, 0.4908, 0.625, 0.4908, 0.3658, 0.7408, 0.375, 0.7408, 0.375, 0.5092, 0.3658, 0.5092, 0.375, 0.7408, 0.3842, 0.7408, 0.3842, 0.5092, 0.375, 0.5092, 0.125, 0.5145, 0.125, 0.5159, 0.125, 0.7341, 0.125, 0.7355, 0.125, 0.5159, 0.125, 0.5174, 0.125, 0.7326, 0.125, 0.7341, 0.3896, 1.0, 0.3917, 1.0, 0.61, 1.0, 0.61, 1.0, 0.3917, 1.0, 0.3923, 1.0, 0.6076, 1.0, 0.61, 1.0, 0.61, 0.25, 0.61, 0.25, 0.3917, 0.25, 0.3896, 0.25, 0.61, 0.25, 0.6076, 0.25, 0.3923, 0.25, 0.3917, 0.25, 0.875, 0.625, 0.875, 0.625, 0.875, 0.516, 0.875, 0.5151, 0.875, 0.625, 0.875, 0.625, 0.875, 0.5174, 0.875, 0.516, 0.3851, 1.0, 0.375, 1.0, 0.375, 1.0, 0.3896, 1.0, 0.125, 0.75, 0.125, 0.74, 0.125, 0.7355, 0.125, 0.75, 0.3896, 0.25, 0.375, 0.25, 0.375, 0.25, 0.3851, 0.25, 0.125, 0.5, 0.125, 0.5145, 0.125, 0.51, 0.125, 0.5, 0.6132, 0.25, 0.625, 0.25, 0.625, 0.25, 0.61, 0.25, 0.875, 0.5, 0.875, 0.5118, 0.875, 0.5151, 0.875, 0.5, 0.6132, 1.0, 0.625, 1.0, 0.625, 1.0, 0.6146, 1.0, 0.875, 0.75, 0.875, 0.7382, 0.875, 0.7404, 0.875, 0.75, 0.125, 0.5491, 0.125, 0.5526, 0.125, 0.6974, 0.125, 0.7009, 0.375, 0.1974, 0.4301, 0.1949, 0.4301, 0.05506, 0.375, 0.05257, 0.4241, 1.0, 0.4278, 1.0, 0.5726, 1.0, 0.5758, 1.0, 0.4278, 0.0, 0.4301, 0.05506, 0.5699, 0.05506, 0.5726, 0.0, 0.5758, 0.25, 0.5726, 0.25, 0.4278, 0.25, 0.4241, 0.25, 0.5726, 0.25, 0.5699, 0.1949, 0.4301, 0.1949, 0.4278, 0.25, 0.875, 0.7008, 0.875, 0.6974, 0.875, 0.5526, 0.875, 0.5492, 0.625, 0.0526, 0.5699, 0.05506, 0.5699, 0.1949, 0.625, 0.1974, 0.6076, 0.25, 0.625, 0.25, 0.625, 0.25, 0.5758, 0.25, 0.875, 0.5, 0.875, 0.5174, 0.875, 0.5492, 0.875, 0.5, 0.5758, 1.0, 0.625, 1.0, 0.625, 1.0, 0.6076, 1.0, 0.875, 0.75, 0.875, 0.7008, 0.875, 0.7326, 0.875, 0.75, 0.125, 0.7009, 0.125, 0.75, 0.125, 0.75, 0.125, 0.7326, 0.375, 1.0, 0.4241, 1.0, 0.3923, 1.0, 0.375, 1.0, 0.125, 0.5174, 0.125, 0.5, 0.125, 0.5, 0.125, 0.5491, 0.375, 0.25, 0.3923, 0.25, 0.4241, 0.25, 0.375, 0.25, 0.8658, 0.7408, 0.875, 0.7399, 0.875, 0.625, 0.8658, 0.625, 0.875, 0.7399, 0.875, 0.7404, 0.875, 0.625, 0.875, 0.625, 0.875, 0.7349, 0.875, 0.734, 0.875, 0.625, 0.875, 0.625, 0.875, 0.734, 0.875, 0.7326, 0.875, 0.625, 0.875, 0.625, 0.6146, 0.25, 0.625, 0.25, 0.625, 0.25, 0.6132, 0.25, 0.875, 0.5, 0.875, 0.5096, 0.875, 0.5118, 0.875, 0.5, 0.61, 1.0, 0.625, 1.0, 0.625, 1.0, 0.6132, 1.0, 0.875, 0.75, 0.875, 0.7349, 0.875, 0.7382, 0.875, 0.75, 0.3842, 0.2592, 0.3842, 0.4908, 0.6158, 0.4908, 0.6158, 0.2592, 0.6158, 0.5092, 0.6158, 0.5092, 0.6158, 0.7408, 0.6158, 0.7408, 0.3842, 0.5092, 0.3842, 0.5092, 0.6158, 0.5092, 0.6158, 0.5092, 0.3842, 0.7408, 0.3842, 0.7408, 0.3842, 0.5092, 0.3842, 0.5092, 0.875, 0.5118, 0.875, 0.5118, 0.875, 0.5151, 0.875, 0.5151, 0.875, 0.5096, 0.875, 0.5097, 0.875, 0.5118, 0.875, 0.5118, 0.875, 0.5151, 0.875, 0.5151, 0.875, 0.625, 0.875, 0.625, 0.875, 0.625, 0.875, 0.625, 0.875, 0.7349, 0.875, 0.7349, 0.875, 0.7349, 0.875, 0.7349, 0.875, 0.7382, 0.875, 0.7382, 0.125, 0.7326, 0.125, 0.5174, 0.125, 0.5174, 0.125, 0.7326, 0.125, 0.7326, 0.125, 0.5174, 0.125, 0.5174, 0.125, 0.7326, 0.875, 0.6233, 0.875, 0.625, 0.875, 0.6267, 0.875, 0.6224, 0.875, 0.6276, 0.875, 0.625, 0.875, 0.5118, 0.875, 0.5137, 0.875, 0.5139, 0.875, 0.7382, 0.875, 0.7361, 0.875, 0.7363, 0.875, 0.627, 0.875, 0.6271, 0.875, 0.6229, 0.875, 0.623, 0.875, 0.5096, 0.875, 0.625, 0.875, 0.6233, 0.875, 0.5114, 0.875, 0.625, 0.875, 0.5151, 0.875, 0.5177, 0.875, 0.6224, 0.875, 0.5151, 0.875, 0.5118, 0.875, 0.5139, 0.875, 0.5177, 0.875, 0.7403, 0.875, 0.7382, 0.875, 0.7363, 0.875, 0.7386, 0.875, 0.625, 0.875, 0.7404, 0.875, 0.7386, 0.875, 0.6267, 0.875, 0.7349, 0.875, 0.625, 0.875, 0.6276, 0.875, 0.7323, 0.875, 0.5118, 0.875, 0.5097, 0.875, 0.5114, 0.875, 0.5137, 0.875, 0.7382, 0.875, 0.7349, 0.875, 0.7323, 0.875, 0.7361, 0.875, 0.623, 0.875, 0.6233, 0.875, 0.6267, 0.875, 0.627, 0.875, 0.5137, 0.875, 0.623, 0.875, 0.6229, 0.875, 0.5139, 0.875, 0.627, 0.875, 0.7363, 0.875, 0.7361, 0.875, 0.6271, 0.875, 0.6271, 0.875, 0.6276, 0.875, 0.6224, 0.875, 0.6229, 0.875, 0.625, 0.875, 0.625, 0.875, 0.5096, 0.875, 0.5096, 0.125, 0.7326, 0.125, 0.7326, 0.125, 0.7326, 0.125, 0.7326, 0.125, 0.7326, 0.125, 0.7326, 0.125, 0.7326, 0.125, 0.7326, 0.125, 0.5174, 0.125, 0.5174, 0.125, 0.5174, 0.125, 0.5174])
me_cube_001.materials.append(mat_material_001)
me_cube_001.use_mirror_vertex_groups = False
me_cube_001.update()
me_cube_002 = bpy.data.meshes.new('Cube.002')
me_cube_002.from_pydata([(-1.0, -1.0, -1.0), (-1.0, -1.0, 1.0), (-1.0, 1.0, -1.0), (-1.0, 1.0, 1.0), (1.0, -1.0, -1.0), (1.0, -1.0, 1.0), (1.0, 1.0, -1.0), (1.0, 1.0, 1.0), (-1.174, -1.174, 1.706), (-1.174, 1.174, 1.706), (1.174, 1.174, 1.706), (1.174, -1.174, 1.706), (-1.174, -1.174, 3.681), (-1.174, 1.174, 3.681), (0.8997, 1.174, 4.553), (0.8997, -1.174, 4.553), (1.537, 1.183, 2.659), (1.537, -1.165, 2.659), (1.661, 1.174, 3.681), (1.661, -1.174, 3.681), (1.174, 1.174, 7.885), (1.174, -1.174, 7.885), (1.661, 1.174, 7.885), (1.661, -1.174, 7.885), (1.174, 1.174, 10.54), (1.174, -1.174, 10.54), (1.661, 1.174, 10.54), (1.661, -1.174, 10.54), (-1.0, -0.5326, -1.0), (-1.0, -0.5326, 1.0), (1.0, -0.5326, -1.0), (1.0, -0.5326, 1.0), (-1.174, -0.6253, 1.706), (1.174, -0.6253, 1.706), (-1.174, -0.6253, 3.681), (0.8997, -0.6253, 4.553), (1.537, -0.6166, 2.659), (1.661, -0.6253, 3.681), (1.174, -0.6253, 7.885), (1.661, -0.6253, 7.885), (1.174, -0.6253, 10.54), (1.661, -0.6253, 10.54), (-1.0, 0.6279, 1.0), (1.0, 0.6279, -1.0), (-1.174, 0.7372, 1.706), (-1.174, 0.7372, 3.681), (-1.0, 0.6279, -1.0), (1.0, 0.6279, 1.0), (1.174, 0.7372, 1.706), (0.8997, 0.7372, 4.553), (1.537, 0.7458, 2.659), (1.661, 0.7372, 3.681), (1.174, 0.7372, 7.885), (1.661, 0.7372, 7.885), (1.174, 0.7372, 10.54), (1.661, 0.7372, 10.54), (1.174, 1.174, 10.54), (1.661, 1.174, 10.54), (1.174, 0.7372, 10.54), (1.661, 0.7372, 10.54), (1.174, 1.174, 10.54), (1.661, 1.174, 10.54), (1.174, 0.7372, 10.54), (1.661, 0.7372, 10.54), (1.253, 0.5175, 10.54), (1.253, -0.4056, 10.54), (1.582, 0.5175, 10.54), (1.582, -0.4056, 10.54), (1.253, 0.5175, 13.2), (1.253, -0.4056, 13.2), (1.582, 0.5175, 13.2), (1.582, -0.4056, 13.2), (1.333, 0.2928, 13.64), (1.333, -0.1809, 13.64), (1.502, 0.2928, 13.64), (1.502, -0.1809, 13.64), (1.174, 1.174, 10.54), (1.661, 1.174, 10.54), (1.174, 0.7372, 10.54), (1.661, 0.7372, 10.54), (1.211, 1.141, 11.34), (1.624, 1.141, 11.34), (1.211, 0.7705, 11.34), (1.624, 0.7705, 11.34), (1.23, -0.6879, 11.34), (1.23, -1.112, 11.34), (1.605, -0.6879, 11.34), (1.605, -1.112, 11.34), (1.174, -1.174, 1.706), (-1.174, -1.174, 1.706), (0.8997, -1.174, 4.553), (-1.174, -1.174, 3.681), (1.174, -1.174, 1.706), (-1.174, -1.174, 1.706), (0.8997, -1.174, 4.553), (-1.174, -1.174, 3.681), (1.174, -1.174, 1.706), (-1.174, -1.174, 1.706), (1.137, -1.121, 4.528), (-1.174, -1.174, 3.681), (-1.174, 1.474, 1.706), (1.174, 1.474, 1.706), (-1.174, 1.474, 3.681), (0.8997, 1.474, 4.553), (1.174, -1.474, 1.706), (-1.174, -1.474, 1.706), (1.137, -1.421, 4.528), (-1.174, -1.474, 3.681), (1.059, -1.121, 5.847), (-1.252, -1.174, 4.999), (1.059, -1.421, 5.847), (-1.252, -1.474, 4.999), (-1.252, 1.174, 4.999), (0.8219, 1.174, 5.871), (-1.252, 1.474, 4.999), (0.8219, 1.474, 5.871), (0.8997, 1.174, 4.553), (0.8997, 1.474, 4.553), (0.8219, 1.174, 5.871), (0.8219, 1.474, 5.871), (0.8997, 1.174, 4.553), (0.8997, 1.474, 4.553), (0.8219, 1.174, 5.871), (0.8219, 1.474, 5.871), (1.131, 1.174, 4.65), (1.131, 1.474, 4.65), (1.053, 1.174, 5.969), (1.053, 1.474, 5.969)], [], [(46, 42, 3, 2), (2, 3, 7, 6), (30, 31, 5, 4), (4, 5, 1, 0), (28, 30, 4, 0), (47, 7, 10, 48), (48, 10, 16, 50), (29, 1, 8, 32), (1, 5, 11, 8), (7, 3, 9, 10), (35, 34, 12, 15), (32, 8, 12, 34), (15, 12, 91, 90), (13, 14, 113, 112), (50, 16, 18, 51), (15, 11, 17, 19), (10, 14, 18, 16), (15, 19, 23, 21), (38, 21, 25, 40), (18, 14, 20, 22), (35, 15, 21, 38), (51, 18, 22, 53), (27, 41, 86, 87), (22, 20, 24, 26), (53, 22, 26, 55), (21, 23, 27, 25), (23, 39, 41, 27), (40, 41, 67, 65), (19, 37, 39, 23), (49, 35, 38, 52), (52, 38, 40, 54), (17, 36, 37, 19), (44, 32, 34, 45), (49, 45, 34, 35), (42, 29, 32, 44), (11, 33, 36, 17), (5, 31, 33, 11), (46, 43, 30, 28), (43, 47, 31, 30), (0, 1, 29, 28), (6, 7, 47, 43), (2, 6, 43, 46), (3, 42, 44, 9), (14, 13, 45, 49), (9, 44, 45, 13), (20, 52, 54, 24), (14, 49, 52, 20), (26, 24, 56, 57), (39, 53, 55, 41), (37, 51, 53, 39), (36, 50, 51, 37), (33, 48, 50, 36), (31, 47, 48, 33), (28, 29, 42, 46), (58, 59, 63, 62), (24, 54, 58, 56), (54, 55, 59, 58), (55, 26, 57, 59), (63, 61, 77, 79), (56, 58, 62, 60), (59, 57, 61, 63), (57, 56, 60, 61), (66, 64, 68, 70), (41, 55, 66, 67), (55, 54, 64, 66), (54, 40, 65, 64), (71, 70, 74, 75), (67, 66, 70, 71), (65, 67, 71, 69), (64, 65, 69, 68), (72, 73, 75, 74), (69, 71, 75, 73), (68, 69, 73, 72), (70, 68, 72, 74), (78, 79, 83, 82), (61, 60, 76, 77), (62, 63, 79, 78), (60, 62, 78, 76), (80, 82, 83, 81), (76, 78, 82, 80), (79, 77, 81, 83), (77, 76, 80, 81), (84, 85, 87, 86), (41, 40, 84, 86), (25, 27, 87, 85), (40, 25, 85, 84), (91, 89, 93, 95), (8, 11, 88, 89), (12, 8, 89, 91), (11, 15, 90, 88), (90, 91, 95, 94), (88, 90, 94, 92), (89, 88, 92, 93), (97, 96, 104, 105), (93, 92, 96, 97), (95, 93, 97, 99), (94, 95, 99, 98), (101, 100, 102, 103), (10, 9, 100, 101), (14, 10, 101, 103), (9, 13, 102, 100), (105, 104, 106, 107), (99, 97, 105, 107), (99, 107, 111, 109), (96, 98, 106, 104), (108, 109, 111, 110), (98, 99, 109, 108), (106, 98, 108, 110), (107, 106, 110, 111), (112, 113, 115, 114), (103, 102, 114, 115), (113, 14, 116, 118), (102, 13, 112, 114), (118, 116, 120, 122), (14, 103, 117, 116), (115, 113, 118, 119), (103, 115, 119, 117), (121, 123, 127, 125), (116, 117, 121, 120), (117, 119, 123, 121), (119, 118, 122, 123), (124, 125, 127, 126), (123, 122, 126, 127), (122, 120, 124, 126), (120, 121, 125, 124)])
_uv = me_cube_002.uv_layers.new(name='UVMap')
_uv.uv.foreach_set('vector', [0.375, 0.2035, 0.625, 0.2035, 0.625, 0.25, 0.375, 0.25, 0.375, 0.25, 0.625, 0.25, 0.625, 0.5, 0.375, 0.5, 0.375, 0.6916, 0.625, 0.6916, 0.625, 0.75, 0.375, 0.75, 0.375, 0.75, 0.625, 0.75, 0.625, 1.0, 0.375, 1.0, 0.125, 0.6916, 0.375, 0.6916, 0.375, 0.75, 0.125, 0.75, 0.625, 0.5465, 0.625, 0.5, 0.625, 0.5, 0.625, 0.5465, 0.625, 0.5465, 0.625, 0.5, 0.625, 0.5, 0.625, 0.5465, 0.625, 0.05843, 0.625, 0.0, 0.625, 0.0, 0.625, 0.05843, 0.625, 1.0, 0.625, 0.75, 0.625, 0.75, 0.625, 1.0, 0.625, 0.5, 0.625, 0.25, 0.625, 0.25, 0.625, 0.5, 0.625, 0.6916, 0.875, 0.6916, 0.875, 0.75, 0.625, 0.75, 0.625, 0.05843, 0.625, 0.0, 0.625, 0.0, 0.625, 0.05843, 0.625, 0.75, 0.875, 0.75, 0.875, 0.75, 0.625, 0.75, 0.875, 0.5, 0.625, 0.5, 0.625, 0.5, 0.875, 0.5, 0.625, 0.5465, 0.625, 0.5, 0.625, 0.5, 0.625, 0.5465, 0.625, 0.75, 0.625, 0.75, 0.625, 0.75, 0.625, 0.75, 0.625, 0.5, 0.625, 0.5, 0.625, 0.5, 0.625, 0.5, 0.625, 0.75, 0.625, 0.75, 0.625, 0.75, 0.625, 0.75, 0.625, 0.6916, 0.625, 0.75, 0.625, 0.75, 0.625, 0.6916, 0.625, 0.5, 0.625, 0.5, 0.625, 0.5, 0.625, 0.5, 0.625, 0.6916, 0.625, 0.75, 0.625, 0.75, 0.625, 0.6916, 0.625, 0.5465, 0.625, 0.5, 0.625, 0.5, 0.625, 0.5465, 0.625, 0.75, 0.625, 0.6916, 0.625, 0.6916, 0.625, 0.75, 0.625, 0.5, 0.625, 0.5, 0.625, 0.5, 0.625, 0.5, 0.625, 0.5465, 0.625, 0.5, 0.625, 0.5, 0.625, 0.5465, 0.625, 0.75, 0.625, 0.75, 0.625, 0.75, 0.625, 0.75, 0.625, 0.75, 0.625, 0.6916, 0.625, 0.6916, 0.625, 0.75, 0.625, 0.6916, 0.625, 0.6916, 0.625, 0.6916, 0.625, 0.6916, 0.625, 0.75, 0.625, 0.6916, 0.625, 0.6916, 0.625, 0.75, 0.625, 0.5465, 0.625, 0.6916, 0.625, 0.6916, 0.625, 0.5465, 0.625, 0.5465, 0.625, 0.6916, 0.625, 0.6916, 0.625, 0.5465, 0.625, 0.75, 0.625, 0.6916, 0.625, 0.6916, 0.625, 0.75, 0.625, 0.2035, 0.625, 0.05843, 0.625, 0.05843, 0.625, 0.2035, 0.625, 0.5465, 0.875, 0.5465, 0.875, 0.6916, 0.625, 0.6916, 0.625, 0.2035, 0.625, 0.05843, 0.625, 0.05843, 0.625, 0.2035, 0.625, 0.75, 0.625, 0.6916, 0.625, 0.6916, 0.625, 0.75, 0.625, 0.75, 0.625, 0.6916, 0.625, 0.6916, 0.625, 0.75, 0.125, 0.5465, 0.375, 0.5465, 0.375, 0.6916, 0.125, 0.6916, 0.375, 0.5465, 0.625, 0.5465, 0.625, 0.6916, 0.375, 0.6916, 0.375, 0.0, 0.625, 0.0, 0.625, 0.05843, 0.375, 0.05843, 0.375, 0.5, 0.625, 0.5, 0.625, 0.5465, 0.375, 0.5465, 0.125, 0.5, 0.375, 0.5, 0.375, 0.5465, 0.125, 0.5465, 0.625, 0.25, 0.625, 0.2035, 0.625, 0.2035, 0.625, 0.25, 0.625, 0.5, 0.875, 0.5, 0.875, 0.5465, 0.625, 0.5465, 0.625, 0.25, 0.625, 0.2035, 0.625, 0.2035, 0.625, 0.25, 0.625, 0.5, 0.625, 0.5465, 0.625, 0.5465, 0.625, 0.5, 0.625, 0.5, 0.625, 0.5465, 0.625, 0.5465, 0.625, 0.5, 0.625, 0.5, 0.625, 0.5, 0.625, 0.5, 0.625, 0.5, 0.625, 0.6916, 0.625, 0.5465, 0.625, 0.5465, 0.625, 0.6916, 0.625, 0.6916, 0.625, 0.5465, 0.625, 0.5465, 0.625, 0.6916, 0.625, 0.6916, 0.625, 0.5465, 0.625, 0.5465, 0.625, 0.6916, 0.625, 0.6916, 0.625, 0.5465, 0.625, 0.5465, 0.625, 0.6916, 0.625, 0.6916, 0.625, 0.5465, 0.625, 0.5465, 0.625, 0.6916, 0.375, 0.05843, 0.625, 0.05843, 0.625, 0.2035, 0.375, 0.2035, 0.625, 0.5465, 0.625, 0.5465, 0.625, 0.5465, 0.625, 0.5465, 0.625, 0.5, 0.625, 0.5465, 0.625, 0.5465, 0.625, 0.5, 0.625, 0.5465, 0.625, 0.5465, 0.625, 0.5465, 0.625, 0.5465, 0.625, 0.5465, 0.625, 0.5, 0.625, 0.5, 0.625, 0.5465, 0.625, 0.5465, 0.625, 0.5, 0.625, 0.5, 0.625, 0.5465, 0.625, 0.5, 0.625, 0.5465, 0.625, 0.5465, 0.625, 0.5, 0.625, 0.5465, 0.625, 0.5, 0.625, 0.5, 0.625, 0.5465, 0.625, 0.5, 0.625, 0.5, 0.625, 0.5, 0.625, 0.5, 0.625, 0.5465, 0.625, 0.5465, 0.625, 0.5465, 0.625, 0.5465, 0.625, 0.6916, 0.625, 0.5465, 0.625, 0.5465, 0.625, 0.6916, 0.625, 0.5465, 0.625, 0.5465, 0.625, 0.5465, 0.625, 0.5465, 0.625, 0.5465, 0.625, 0.6916, 0.625, 0.6916, 0.625, 0.5465, 0.625, 0.6916, 0.625, 0.5465, 0.625, 0.5465, 0.625, 0.6916, 0.625, 0.6916, 0.625, 0.5465, 0.625, 0.5465, 0.625, 0.6916, 0.625, 0.6916, 0.625, 0.6916, 0.625, 0.6916, 0.625, 0.6916, 0.625, 0.5465, 0.625, 0.6916, 0.625, 0.6916, 0.625, 0.5465, 0.625, 0.5465, 0.625, 0.6916, 0.625, 0.6916, 0.625, 0.5465, 0.625, 0.6916, 0.625, 0.6916, 0.625, 0.6916, 0.625, 0.6916, 0.625, 0.5465, 0.625, 0.6916, 0.625, 0.6916, 0.625, 0.5465, 0.625, 0.5465, 0.625, 0.5465, 0.625, 0.5465, 0.625, 0.5465, 0.625, 0.5465, 0.625, 0.5465, 0.625, 0.5465, 0.625, 0.5465, 0.625, 0.5, 0.625, 0.5, 0.625, 0.5, 0.625, 0.5, 0.625, 0.5465, 0.625, 0.5465, 0.625, 0.5465, 0.625, 0.5465, 0.625, 0.5, 0.625, 0.5465, 0.625, 0.5465, 0.625, 0.5, 0.625, 0.5, 0.625, 0.5465, 0.625, 0.5465, 0.625, 0.5, 0.625, 0.5, 0.625, 0.5465, 0.625, 0.5465, 0.625, 0.5, 0.625, 0.5465, 0.625, 0.5, 0.625, 0.5, 0.625, 0.5465, 0.625, 0.5, 0.625, 0.5, 0.625, 0.5, 0.625, 0.5, 0.625, 0.6916, 0.625, 0.75, 0.625, 0.75, 0.625, 0.6916, 0.625, 0.6916, 0.625, 0.6916, 0.625, 0.6916, 0.625, 0.6916, 0.625, 0.75, 0.625, 0.75, 0.625, 0.75, 0.625, 0.75, 0.625, 0.6916, 0.625, 0.75, 0.625, 0.75, 0.625, 0.6916, 0.625, 0.0, 0.625, 0.0, 0.625, 0.0, 0.625, 0.0, 0.625, 1.0, 0.625, 0.75, 0.625, 0.75, 0.625, 1.0, 0.625, 0.0, 0.625, 0.0, 0.625, 0.0, 0.625, 0.0, 0.625, 0.75, 0.625, 0.75, 0.625, 0.75, 0.625, 0.75, 0.625, 0.75, 0.875, 0.75, 0.875, 0.75, 0.625, 0.75, 0.625, 0.75, 0.625, 0.75, 0.625, 0.75, 0.625, 0.75, 0.625, 1.0, 0.625, 0.75, 0.625, 0.75, 0.625, 1.0, 0.625, 1.0, 0.625, 0.75, 0.625, 0.75, 0.625, 1.0, 0.625, 1.0, 0.625, 0.75, 0.625, 0.75, 0.625, 1.0, 0.625, 0.0, 0.625, 0.0, 0.625, 0.0, 0.625, 0.0, 0.625, 0.75, 0.875, 0.75, 0.875, 0.75, 0.625, 0.75, 0.625, 0.5, 0.625, 0.25, 0.625, 0.25, 0.625, 0.5, 0.625, 0.5, 0.625, 0.25, 0.625, 0.25, 0.625, 0.5, 0.625, 0.5, 0.625, 0.5, 0.625, 0.5, 0.625, 0.5, 0.625, 0.25, 0.625, 0.25, 0.625, 0.25, 0.625, 0.25, 0.625, 1.0, 0.625, 0.75, 0.625, 0.75, 0.625, 1.0, 0.625, 0.0, 0.625, 0.0, 0.625, 0.0, 0.625, 0.0, 0.625, 0.0, 0.625, 0.0, 0.625, 0.0, 0.625, 0.0, 0.625, 0.75, 0.625, 0.75, 0.625, 0.75, 0.625, 0.75, 0.625, 0.75, 0.875, 0.75, 0.875, 0.75, 0.625, 0.75, 0.625, 0.75, 0.875, 0.75, 0.875, 0.75, 0.625, 0.75, 0.625, 0.75, 0.625, 0.75, 0.625, 0.75, 0.625, 0.75, 0.625, 1.0, 0.625, 0.75, 0.625, 0.75, 0.625, 1.0, 0.875, 0.5, 0.625, 0.5, 0.625, 0.5, 0.875, 0.5, 0.625, 0.5, 0.625, 0.25, 0.625, 0.25, 0.625, 0.5, 0.625, 0.5, 0.625, 0.5, 0.625, 0.5, 0.625, 0.5, 0.625, 0.25, 0.625, 0.25, 0.625, 0.25, 0.625, 0.25, 0.625, 0.5, 0.625, 0.5, 0.625, 0.5, 0.625, 0.5, 0.625, 0.5, 0.625, 0.5, 0.625, 0.5, 0.625, 0.5, 0.625, 0.5, 0.625, 0.5, 0.625, 0.5, 0.625, 0.5, 0.625, 0.5, 0.625, 0.5, 0.625, 0.5, 0.625, 0.5, 0.625, 0.5, 0.625, 0.5, 0.625, 0.5, 0.625, 0.5, 0.625, 0.5, 0.625, 0.5, 0.625, 0.5, 0.625, 0.5, 0.625, 0.5, 0.625, 0.5, 0.625, 0.5, 0.625, 0.5, 0.625, 0.5, 0.625, 0.5, 0.625, 0.5, 0.625, 0.5, 0.625, 0.5, 0.625, 0.5, 0.625, 0.5, 0.625, 0.5, 0.625, 0.5, 0.625, 0.5, 0.625, 0.5, 0.625, 0.5, 0.625, 0.5, 0.625, 0.5, 0.625, 0.5, 0.625, 0.5, 0.625, 0.5, 0.625, 0.5, 0.625, 0.5, 0.625, 0.5])
me_cube_002.update()

# ---- objects
ob_cube = bpy.data.objects.new('Cube', me_cube)
ob_cube_001 = bpy.data.objects.new('Cube.001', me_cube_001)
ob_cube_002 = bpy.data.objects.new('Cube.002', me_cube_002)

# ---- transforms, parenting, visibility, modifiers, constraints
ob_cube.location = (0.0, 0.0, 0.0)
ob_cube.lock_rotations_4d = False
ob_cube.empty_display_type = 'ARROWS'
ob_cube.lineart.crease_threshold = 0.0
ob_cube_001.location = (0.0, 0.0, 0.0)
ob_cube_001.lock_rotations_4d = False
ob_cube_001.empty_display_type = 'ARROWS'
ob_cube_001.lineart.crease_threshold = 0.0
ob_cube_002.location = (-0.6616, 0.0, -0.9884)
ob_cube_002.scale = (0.316, 0.316, 0.1184)

# ---- collection membership
col_collection.objects.link(ob_cube)
col_collection.objects.link(ob_cube_001)
col_collection.objects.link(ob_cube_002)

# ---- scene / render settings (as saved in the file)
scene.frame_start = 1; scene.frame_end = 250; scene.frame_set(1)
scene.render.engine = 'BLENDER_EEVEE_NEXT'
scene.cycles.sampling_pattern = 'TABULATED_SOBOL'
scene.eevee.ray_tracing_options.trace_max_roughness = 0.0
bpy.context.view_layer.update()

# ---- added for rendering (the .blend has no active camera and no usable light): camera, sun
cam_auto = bpy.data.cameras.new('AutoCamera')
cam_auto.lens = 50.0
cam_auto.sensor_width = 36.0
cam_auto.clip_end = 1000.0
ob_auto_camera = bpy.data.objects.new('AutoCamera', cam_auto)
scene.collection.objects.link(ob_auto_camera)
ob_auto_camera.location = (4.4858, -7.98383, 5.26917)
ob_auto_camera.rotation_euler = (1.09748, -7.21219e-08, 0.694738)
scene.camera = ob_auto_camera
light_auto_sun = bpy.data.lights.new('AutoSun', 'SUN')
light_auto_sun.energy = 3.0
light_auto_sun.angle = 0.0523599
ob_auto_sun = bpy.data.objects.new('AutoSun', light_auto_sun)
scene.collection.objects.link(ob_auto_sun)
ob_auto_sun.rotation_euler = (0.872665, 0.174533, 0.523599)
bpy.context.view_layer.update()
